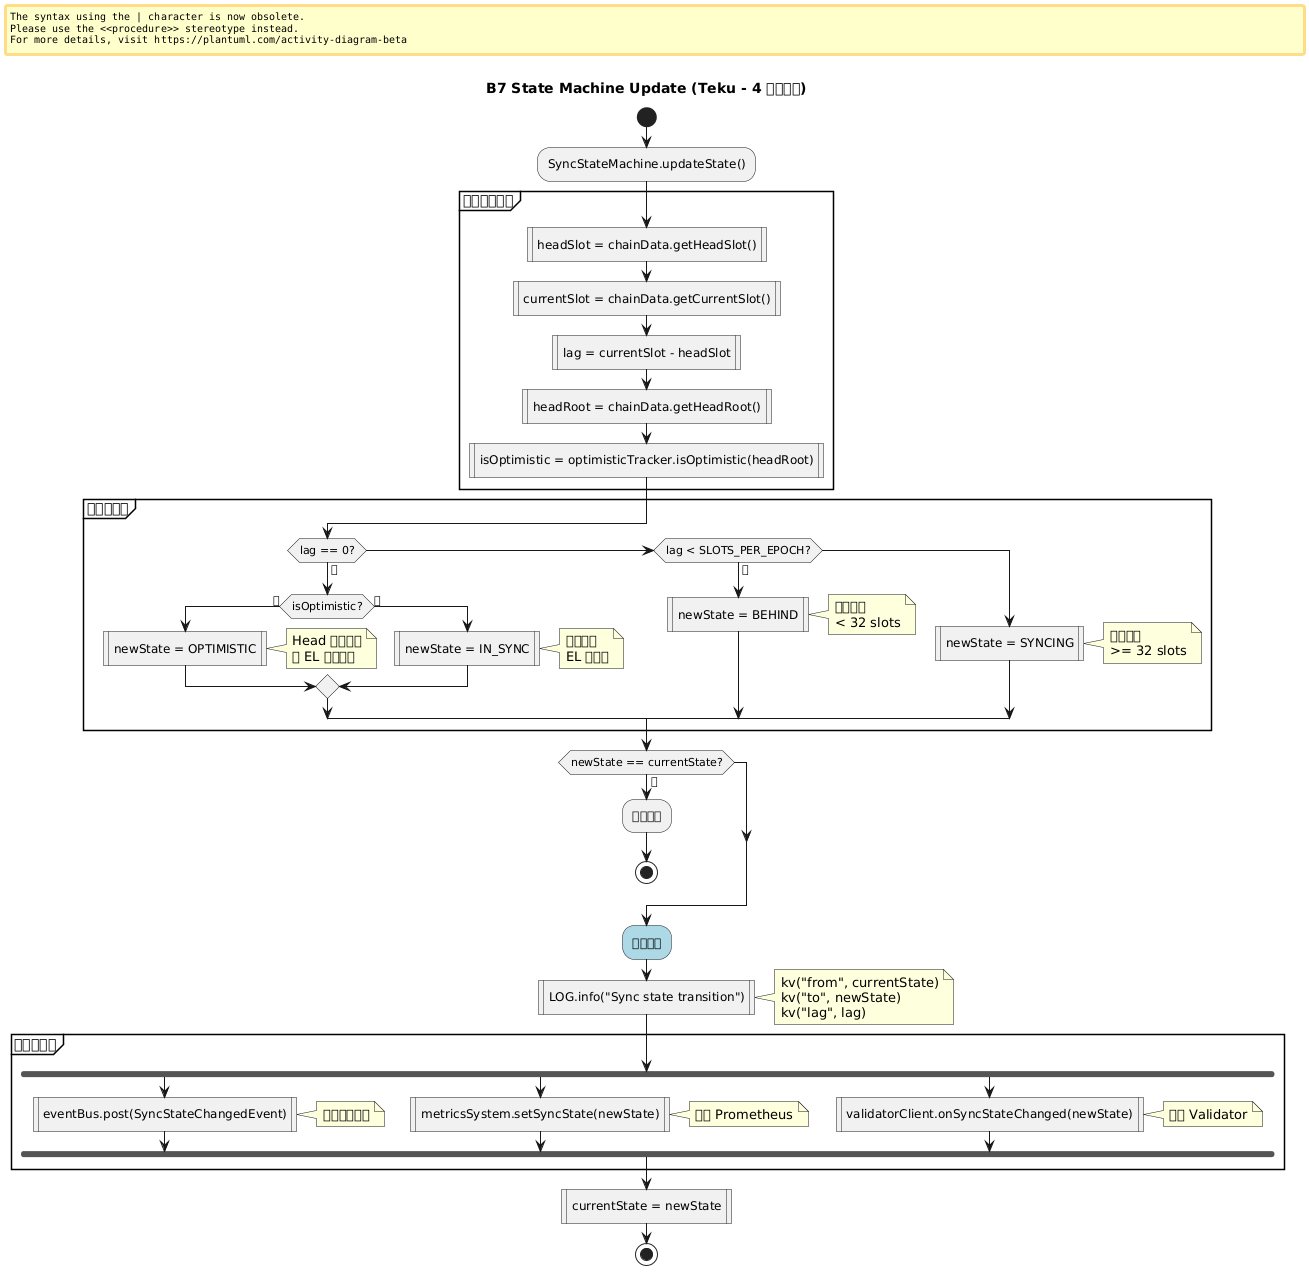

The diagram above was rendered by PlantUML. Its source (embedded in the PNG):
@startuml business7_state_machine_update
title B7 State Machine Update (Teku - 4 状态转换)

start

:SyncStateMachine.updateState();

partition "获取当前信息" {
  :headSlot = chainData.getHeadSlot()|
  :currentSlot = chainData.getCurrentSlot()|
  :lag = currentSlot - headSlot|
  
  :headRoot = chainData.getHeadRoot()|
  :isOptimistic = optimisticTracker.isOptimistic(headRoot)|
}

partition "计算新状态" {
  if (lag == 0?) then (是)
    if (isOptimistic?) then (是)
      :newState = OPTIMISTIC|
      note right
        Head 是最新的
        但 EL 还未验证
      end note
    else (否)
      :newState = IN_SYNC|
      note right
        完全同步
        EL 已验证
      end note
    endif
    
  elseif (lag < SLOTS_PER_EPOCH?) then (是)
    :newState = BEHIND|
    note right
      轻微落后
      < 32 slots
    end note
    
  else
    :newState = SYNCING|
    note right
      严重落后
      >= 32 slots
    end note
  endif
}

if (newState == currentState?) then (是)
  :无需转换;
  stop
endif

#LightBlue:状态转换;

:LOG.info("Sync state transition")|
note right
  kv("from", currentState)
  kv("to", newState)
  kv("lag", lag)
end note

partition "通知监听器" {
  fork
    :eventBus.post(SyncStateChangedEvent)|
    note right: 通知应用组件
  fork again
    :metricsSystem.setSyncState(newState)|
    note right: 更新 Prometheus
  fork again
    :validatorClient.onSyncStateChanged(newState)|
    note right: 通知 Validator
  end fork
}

:currentState = newState|

stop
@enduml